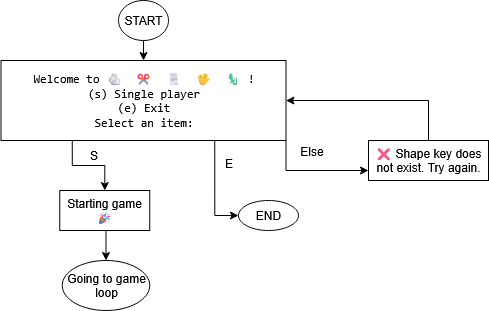

The diagram above was exported from draw.io. Its source (the exported page's mxGraphModel, read from the mxfile embedded in the PNG):
<mxGraphModel dx="1375" dy="749" grid="1" gridSize="10" guides="1" tooltips="1" connect="1" arrows="1" fold="1" page="1" pageScale="1" pageWidth="850" pageHeight="1100" background="light-dark(#FFFFFF,#818181)" math="0" shadow="0">
  <root>
    <mxCell id="0" />
    <mxCell id="1" parent="0" />
    <mxCell id="bRb2PCugW4Q14d4DoNj7-3" style="edgeStyle=orthogonalEdgeStyle;rounded=0;orthogonalLoop=1;jettySize=auto;html=1;exitX=0.5;exitY=1;exitDx=0;exitDy=0;entryX=0.5;entryY=0;entryDx=0;entryDy=0;" edge="1" parent="1" source="bRb2PCugW4Q14d4DoNj7-1" target="bRb2PCugW4Q14d4DoNj7-2">
      <mxGeometry relative="1" as="geometry" />
    </mxCell>
    <mxCell id="bRb2PCugW4Q14d4DoNj7-1" value="&lt;span style=&quot;color: light-dark(rgb(0, 0, 0), rgb(0, 0, 0));&quot;&gt;START&lt;/span&gt;" style="ellipse;whiteSpace=wrap;html=1;fillColor=light-dark(#FFFFFF,#FFFFFF);" vertex="1" parent="1">
      <mxGeometry x="370" width="50" height="40" as="geometry" />
    </mxCell>
    <mxCell id="bRb2PCugW4Q14d4DoNj7-17" style="edgeStyle=orthogonalEdgeStyle;rounded=0;orthogonalLoop=1;jettySize=auto;html=1;exitX=0.25;exitY=1;exitDx=0;exitDy=0;" edge="1" parent="1" source="bRb2PCugW4Q14d4DoNj7-2" target="bRb2PCugW4Q14d4DoNj7-15">
      <mxGeometry relative="1" as="geometry" />
    </mxCell>
    <mxCell id="bRb2PCugW4Q14d4DoNj7-23" style="edgeStyle=orthogonalEdgeStyle;rounded=0;orthogonalLoop=1;jettySize=auto;html=1;exitX=1;exitY=1;exitDx=0;exitDy=0;entryX=0;entryY=0.75;entryDx=0;entryDy=0;" edge="1" parent="1" source="bRb2PCugW4Q14d4DoNj7-2" target="bRb2PCugW4Q14d4DoNj7-10">
      <mxGeometry relative="1" as="geometry" />
    </mxCell>
    <mxCell id="bRb2PCugW4Q14d4DoNj7-2" value="&lt;pre tabindex=&quot;-1&quot; id=&quot;codecell0&quot;&gt;Welcome to 🪨  ✂  🗒  🖖  🦎 !&lt;br/&gt;(s) Single player&lt;br/&gt;(e) Exit&lt;br/&gt;Select an item:&lt;/pre&gt;" style="rounded=0;whiteSpace=wrap;html=1;" vertex="1" parent="1">
      <mxGeometry x="252.5" y="60" width="285" height="80" as="geometry" />
    </mxCell>
    <mxCell id="bRb2PCugW4Q14d4DoNj7-5" value="END" style="ellipse;whiteSpace=wrap;html=1;" vertex="1" parent="1">
      <mxGeometry x="490" y="200" width="60" height="30" as="geometry" />
    </mxCell>
    <mxCell id="bRb2PCugW4Q14d4DoNj7-6" style="edgeStyle=orthogonalEdgeStyle;rounded=0;orthogonalLoop=1;jettySize=auto;html=1;exitX=0.75;exitY=1;exitDx=0;exitDy=0;entryX=0;entryY=0.5;entryDx=0;entryDy=0;" edge="1" parent="1" source="bRb2PCugW4Q14d4DoNj7-2" target="bRb2PCugW4Q14d4DoNj7-5">
      <mxGeometry relative="1" as="geometry">
        <mxPoint x="750" y="160" as="targetPoint" />
      </mxGeometry>
    </mxCell>
    <mxCell id="bRb2PCugW4Q14d4DoNj7-7" value="E" style="text;html=1;align=center;verticalAlign=middle;resizable=0;points=[];autosize=1;strokeColor=none;fillColor=none;" vertex="1" parent="1">
      <mxGeometry x="465" y="148" width="30" height="30" as="geometry" />
    </mxCell>
    <mxCell id="bRb2PCugW4Q14d4DoNj7-13" style="edgeStyle=orthogonalEdgeStyle;rounded=0;orthogonalLoop=1;jettySize=auto;html=1;exitX=0.5;exitY=0;exitDx=0;exitDy=0;entryX=1;entryY=0.5;entryDx=0;entryDy=0;" edge="1" parent="1" source="bRb2PCugW4Q14d4DoNj7-10" target="bRb2PCugW4Q14d4DoNj7-2">
      <mxGeometry relative="1" as="geometry" />
    </mxCell>
    <mxCell id="bRb2PCugW4Q14d4DoNj7-10" value="❌ Shape key does not exist. Try again." style="whiteSpace=wrap;html=1;" vertex="1" parent="1">
      <mxGeometry x="620" y="140" width="120" height="40" as="geometry" />
    </mxCell>
    <mxCell id="bRb2PCugW4Q14d4DoNj7-20" style="edgeStyle=orthogonalEdgeStyle;rounded=0;orthogonalLoop=1;jettySize=auto;html=1;exitX=0.5;exitY=1;exitDx=0;exitDy=0;entryX=0.5;entryY=0;entryDx=0;entryDy=0;" edge="1" parent="1" source="bRb2PCugW4Q14d4DoNj7-15" target="bRb2PCugW4Q14d4DoNj7-19">
      <mxGeometry relative="1" as="geometry" />
    </mxCell>
    <mxCell id="bRb2PCugW4Q14d4DoNj7-15" value="Starting game 🎉" style="whiteSpace=wrap;html=1;" vertex="1" parent="1">
      <mxGeometry x="311.25" y="190" width="90" height="40" as="geometry" />
    </mxCell>
    <mxCell id="bRb2PCugW4Q14d4DoNj7-18" value="S" style="text;html=1;align=center;verticalAlign=middle;resizable=0;points=[];autosize=1;strokeColor=none;fillColor=none;" vertex="1" parent="1">
      <mxGeometry x="330" y="140" width="30" height="30" as="geometry" />
    </mxCell>
    <mxCell id="bRb2PCugW4Q14d4DoNj7-19" value="Going to game loop" style="ellipse;whiteSpace=wrap;html=1;" vertex="1" parent="1">
      <mxGeometry x="313.75" y="260" width="87.5" height="50" as="geometry" />
    </mxCell>
    <mxCell id="bRb2PCugW4Q14d4DoNj7-21" value="&lt;div&gt;Else&lt;/div&gt;&lt;div&gt;&lt;br&gt;&lt;/div&gt;" style="text;html=1;align=center;verticalAlign=middle;resizable=0;points=[];autosize=1;strokeColor=none;fillColor=none;" vertex="1" parent="1">
      <mxGeometry x="537.5" y="138" width="50" height="40" as="geometry" />
    </mxCell>
  </root>
</mxGraphModel>